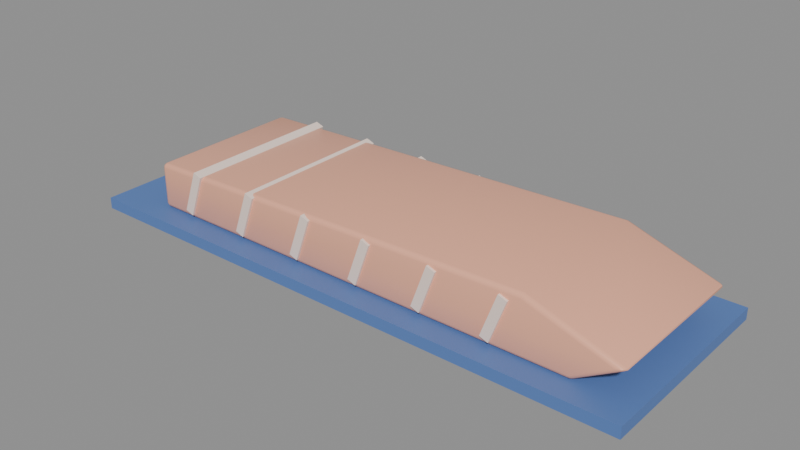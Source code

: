 # Source: SM_Salmon.blend  (saved by Blender 5.3.31; exported with 4.5.12 LTS)
import bpy
from mathutils import Matrix  # noqa: F401  (used for matrix-valued properties, if any)

bpy.ops.wm.read_factory_settings(use_empty=True)
scene = bpy.context.scene
scene.name = 'Scene'

# ---- materials (node trees are filled in below, after node groups)
mat_m_c_944429_0 = bpy.data.materials.new('M_C_944429_0')
mat_m_c_944429_0.diffuse_color = (0.95, 0.45, 0.3, 1.0)
mat_m_c_977969_0 = bpy.data.materials.new('M_C_977969_0')
mat_m_c_977969_0.diffuse_color = (0.98, 0.8, 0.7, 1.0)
mat_m_c_091949_0 = bpy.data.materials.new('M_C_091949_0')
mat_m_c_091949_0.diffuse_color = (0.1, 0.2, 0.5, 1.0)

# ---- node groups
ng_smooth_by_angle = bpy.data.node_groups.new('Smooth by Angle', 'GeometryNodeTree')
_s = ng_smooth_by_angle.interface.new_socket(name='Mesh', in_out='OUTPUT', socket_type='NodeSocketGeometry')
_s = ng_smooth_by_angle.interface.new_socket(name='Mesh', in_out='INPUT', socket_type='NodeSocketGeometry')
_s = ng_smooth_by_angle.interface.new_socket(name='Angle', in_out='INPUT', socket_type='NodeSocketFloat')
_s.subtype = 'ANGLE'
_s.default_value = 0.5236
_s.min_value = 0.0
_s.max_value = 3.142
_s.description = 'Maximum face angle for smooth edges'
_s = ng_smooth_by_angle.interface.new_socket(name='Ignore Sharpness', in_out='INPUT', socket_type='NodeSocketBool')
_s.force_non_field = True
ng_smooth_by_angle.is_modifier = True
_N = ng_smooth_by_angle.nodes; _L = ng_smooth_by_angle.links
n0 = _N.new('GeometryNodeSetShadeSmooth'); n0.name = 'Set Shade Smooth'; n0.location = (120, -80)
n0.domain = 'EDGE'
n1 = _N.new('GeometryNodeSetShadeSmooth'); n1.name = 'Set Shade Smooth.001'; n1.location = (300, -80)
n2 = _N.new('NodeGroupOutput'); n2.name = 'Group Output'; n2.location = (480, -80)
n3 = _N.new('GeometryNodeInputMeshEdgeAngle'); n3.name = 'Edge Angle'; n3.location = (-440, -240)
n4 = _N.new('NodeGroupInput'); n4.name = 'Group Input'; n4.location = (-80, -80)
n5 = _N.new('GeometryNodeInputEdgeSmooth'); n5.name = 'Is Edge Smooth'; n5.location = (-260, -120)
n6 = _N.new('GeometryNodeInputShadeSmooth'); n6.name = 'Is Shade Smooth'; n6.location = (-440, -397)
n7 = _N.new('FunctionNodeCompare'); n7.name = 'Compare'; n7.location = (-260, -260)
n7.operation = 'LESS_EQUAL'
n8 = _N.new('FunctionNodeBooleanMath'); n8.name = 'Boolean Math.001'; n8.location = (-80, -260)
n9 = _N.new('NodeGroupInput'); n9.name = 'Group Input.001'; n9.location = (-440, -329)
n10 = _N.new('NodeGroupInput'); n10.name = 'Group Input.002'; n10.location = (-259, -189)
n11 = _N.new('FunctionNodeBooleanMath'); n11.name = 'Boolean Math'; n11.location = (-80, -149)
n11.operation = 'OR'
n12 = _N.new('FunctionNodeBooleanMath'); n12.name = 'Boolean Math.002'; n12.location = (-260, -380)
n12.operation = 'OR'
n13 = _N.new('NodeGroupInput'); n13.name = 'Group Input.003'; n13.location = (-440, -460)
_L.new(n3.outputs[0], n7.inputs[0])
_L.new(n1.outputs[0], n2.inputs[0])
_L.new(n9.outputs[1], n7.inputs[1])
_L.new(n7.outputs[0], n8.inputs[0])
_L.new(n4.outputs[0], n0.inputs[0])
_L.new(n0.outputs[0], n1.inputs[0])
_L.new(n8.outputs[0], n0.inputs[2])
_L.new(n10.outputs[2], n11.inputs[1])
_L.new(n5.outputs[0], n11.inputs[0])
_L.new(n11.outputs[0], n0.inputs[1])
_L.new(n13.outputs[2], n12.inputs[1])
_L.new(n6.outputs[0], n12.inputs[0])
_L.new(n12.outputs[0], n8.inputs[1])
n2.is_active_output = True

# ---- material node trees
mat_m_c_944429_0.use_nodes = True; mat_m_c_944429_0.node_tree.nodes.clear()
_N = mat_m_c_944429_0.node_tree.nodes; _L = mat_m_c_944429_0.node_tree.links
n0 = _N.new('ShaderNodeBsdfPrincipled'); n0.name = 'Principled BSDF'; n0.location = (-200, 100)
n0.inputs[0].default_value = (0.95, 0.45, 0.3, 1.0)
n0.inputs[2].default_value = 0.3
n0.inputs[10].default_value = 0.005
n1 = _N.new('ShaderNodeOutputMaterial'); n1.name = 'Material Output'; n1.location = (200, 100)
_L.new(n0.outputs[0], n1.inputs[0])
n1.is_active_output = True
mat_m_c_977969_0.use_nodes = True; mat_m_c_977969_0.node_tree.nodes.clear()
_N = mat_m_c_977969_0.node_tree.nodes; _L = mat_m_c_977969_0.node_tree.links
n0 = _N.new('ShaderNodeBsdfPrincipled'); n0.name = 'Principled BSDF'; n0.location = (-200, 100)
n0.inputs[0].default_value = (0.98, 0.8, 0.7, 1.0)
n0.inputs[10].default_value = 0.005
n1 = _N.new('ShaderNodeOutputMaterial'); n1.name = 'Material Output'; n1.location = (200, 100)
_L.new(n0.outputs[0], n1.inputs[0])
n1.is_active_output = True
mat_m_c_091949_0.use_nodes = True; mat_m_c_091949_0.node_tree.nodes.clear()
_N = mat_m_c_091949_0.node_tree.nodes; _L = mat_m_c_091949_0.node_tree.links
n0 = _N.new('ShaderNodeBsdfPrincipled'); n0.name = 'Principled BSDF'; n0.location = (-200, 100)
n0.inputs[0].default_value = (0.1, 0.2, 0.5, 1.0)
n0.inputs[10].default_value = 0.005
n1 = _N.new('ShaderNodeOutputMaterial'); n1.name = 'Material Output'; n1.location = (200, 100)
_L.new(n0.outputs[0], n1.inputs[0])
n1.is_active_output = True

# ---- meshes
me_sm_salmon = bpy.data.meshes.new('SM_Salmon')
me_sm_salmon.from_pydata([(-0.1, -0.033, 0.002), (-0.098, -0.033, 0.0), (-0.098, -0.035, 0.002), (-0.09973, -0.033, 0.001001), (-0.09973, -0.034, 0.002), (-0.09947, -0.03396, 0.001044), (-0.098, -0.034, 0.0002672), (-0.099, -0.033, 0.0002672), (-0.09896, -0.03396, 0.0005267), (-0.099, -0.03473, 0.002), (-0.098, -0.03473, 0.001001), (-0.09896, -0.03447, 0.001044), (0.1017, -0.033, 0.001029), (0.09945, -0.035, 0.002), (0.098, -0.033, 0.0), (0.1012, -0.03398, 0.001045), (0.1006, -0.033, 0.0005269), (0.1003, -0.03395, 0.0006095), (0.09898, -0.0347, 0.00102), (0.1003, -0.0347, 0.001397), (0.09979, -0.03448, 0.0007691), (0.09923, -0.033, 0.0001507), (0.09846, -0.03398, 0.0002958), (0.09943, -0.03395, 0.0003704), (0.1181, -0.033, 0.01262), (0.1152, -0.035, 0.01146), (0.1183, -0.033, 0.01097), (0.1175, -0.034, 0.01244), (0.119, -0.033, 0.0122), (0.1184, -0.03396, 0.01203), (0.1165, -0.03473, 0.01119), (0.1164, -0.03473, 0.01201), (0.1177, -0.03447, 0.01173), (0.1191, -0.033, 0.01159), (0.1177, -0.034, 0.01101), (0.1184, -0.03396, 0.01161), (0.07971, -0.035, 0.02299), (0.08, -0.033, 0.025), (0.07986, -0.03473, 0.024), (0.07996, -0.034, 0.02473), (-0.1, -0.033, 0.018), (-0.098, -0.035, 0.01805), (-0.098, -0.033, 0.02006), (-0.09973, -0.034, 0.01801), (-0.09973, -0.033, 0.01901), (-0.09947, -0.03396, 0.01897), (-0.098, -0.03473, 0.01905), (-0.099, -0.03473, 0.01803), (-0.09896, -0.03447, 0.01899), (-0.099, -0.033, 0.01976), (-0.098, -0.034, 0.01979), (-0.09896, -0.03396, 0.0195), (-0.1, 0.033, 0.002), (-0.098, 0.035, 0.002), (-0.098, 0.033, 0.0), (-0.09973, 0.034, 0.002), (-0.09973, 0.033, 0.001001), (-0.09947, 0.03396, 0.001044), (-0.098, 0.03473, 0.001001), (-0.099, 0.03473, 0.002), (-0.09896, 0.03447, 0.001044), (-0.099, 0.033, 0.0002672), (-0.098, 0.034, 0.0002672), (-0.09896, 0.03396, 0.0005267), (0.098, 0.033, 0.0), (0.09945, 0.035, 0.002), (0.1017, 0.033, 0.001029), (0.09846, 0.03398, 0.0002958), (0.09923, 0.033, 0.0001507), (0.09943, 0.03395, 0.0003704), (0.1003, 0.0347, 0.001397), (0.09898, 0.0347, 0.00102), (0.09979, 0.03448, 0.0007691), (0.1006, 0.033, 0.0005269), (0.1012, 0.03398, 0.001045), (0.1003, 0.03395, 0.0006095), (0.1183, 0.033, 0.01097), (0.1152, 0.035, 0.01146), (0.1181, 0.033, 0.01262), (0.1177, 0.034, 0.01101), (0.1191, 0.033, 0.01159), (0.1184, 0.03396, 0.01161), (0.1164, 0.03473, 0.01201), (0.1165, 0.03473, 0.01119), (0.1177, 0.03447, 0.01173), (0.119, 0.033, 0.0122), (0.1175, 0.034, 0.01244), (0.1184, 0.03396, 0.01203), (0.07971, 0.035, 0.02299), (0.08, 0.033, 0.025), (0.07986, 0.03473, 0.024), (0.07996, 0.034, 0.02473), (-0.1, 0.033, 0.018), (-0.098, 0.033, 0.02006), (-0.098, 0.035, 0.01805), (-0.09973, 0.033, 0.01901), (-0.09973, 0.034, 0.01801), (-0.09947, 0.03396, 0.01897), (-0.098, 0.034, 0.01979), (-0.099, 0.033, 0.01976), (-0.09896, 0.03396, 0.0195), (-0.099, 0.03473, 0.01803), (-0.098, 0.03473, 0.01905), (-0.09896, 0.03447, 0.01899), (-0.0853, -0.036, 0.003287), (-0.07846, -0.036, 0.02208), (-0.0853, 0.036, 0.003287), (-0.07846, 0.036, 0.02208), (-0.08154, -0.036, 0.001919), (-0.0747, -0.036, 0.02071), (-0.08154, 0.036, 0.001919), (-0.0747, 0.036, 0.02071), (-0.0553, -0.036, 0.003287), (-0.04846, -0.036, 0.02208), (-0.0553, 0.036, 0.003287), (-0.04846, 0.036, 0.02208), (-0.05154, -0.036, 0.001919), (-0.0447, -0.036, 0.02071), (-0.05154, 0.036, 0.001919), (-0.0447, 0.036, 0.02071), (-0.0253, -0.036, 0.003287), (-0.01846, -0.036, 0.02208), (-0.0253, 0.036, 0.003287), (-0.01846, 0.036, 0.02208), (-0.02154, -0.036, 0.001919), (-0.0147, -0.036, 0.02071), (-0.02154, 0.036, 0.001919), (-0.0147, 0.036, 0.02071), (0.0047, -0.036, 0.003287), (0.01154, -0.036, 0.02208), (0.0047, 0.036, 0.003287), (0.01154, 0.036, 0.02208), (0.008459, -0.036, 0.001919), (0.0153, -0.036, 0.02071), (0.008459, 0.036, 0.001919), (0.0153, 0.036, 0.02071), (0.0347, -0.036, 0.003287), (0.04154, -0.036, 0.02208), (0.0347, 0.036, 0.003287), (0.04154, 0.036, 0.02208), (0.03846, -0.036, 0.001919), (0.0453, -0.036, 0.02071), (0.03846, 0.036, 0.001919), (0.0453, 0.036, 0.02071), (0.0647, -0.036, 0.003287), (0.07154, -0.036, 0.02208), (0.0647, 0.036, 0.003287), (0.07154, 0.036, 0.02208), (0.06846, -0.036, 0.001919), (0.0753, -0.036, 0.02071), (0.06846, 0.036, 0.001919), (0.0753, 0.036, 0.02071), (-0.125, -0.045, -0.005), (-0.125, -0.045, 0.0), (-0.125, 0.045, -0.005), (-0.125, 0.045, 0.0), (0.125, -0.045, -0.005), (0.125, -0.045, 0.0), (0.125, 0.045, -0.005), (0.125, 0.045, 0.0)], [], [(0, 3, 5, 4), (3, 7, 8, 5), (1, 6, 8, 7), (6, 10, 11, 8), (2, 9, 11, 10), (9, 4, 5, 11), (5, 8, 11), (12, 15, 17, 16), (15, 19, 20, 17), (13, 18, 20, 19), (18, 22, 23, 20), (14, 21, 23, 22), (21, 16, 17, 23), (17, 20, 23), (24, 27, 29, 28), (27, 31, 32, 29), (25, 30, 32, 31), (30, 34, 35, 32), (26, 33, 35, 34), (33, 28, 29, 35), (29, 32, 35), (40, 43, 45, 44), (43, 47, 48, 45), (41, 46, 48, 47), (46, 50, 51, 48), (42, 49, 51, 50), (49, 44, 45, 51), (45, 48, 51), (52, 55, 57, 56), (55, 59, 60, 57), (53, 58, 60, 59), (58, 62, 63, 60), (54, 61, 63, 62), (61, 56, 57, 63), (57, 60, 63), (64, 67, 69, 68), (67, 71, 72, 69), (65, 70, 72, 71), (70, 74, 75, 72), (66, 73, 75, 74), (73, 68, 69, 75), (69, 72, 75), (76, 79, 81, 80), (79, 83, 84, 81), (77, 82, 84, 83), (82, 86, 87, 84), (78, 85, 87, 86), (85, 80, 81, 87), (81, 84, 87), (92, 95, 97, 96), (95, 99, 100, 97), (93, 98, 100, 99), (98, 102, 103, 100), (94, 101, 103, 102), (101, 96, 97, 103), (97, 100, 103), (2, 41, 47, 9), (9, 47, 43, 4), (4, 43, 40, 0), (41, 36, 38, 46), (46, 38, 39, 50), (50, 39, 37, 42), (36, 25, 31, 38), (38, 31, 27, 39), (39, 27, 24, 37), (25, 13, 19, 30), (30, 19, 15, 34), (34, 15, 12, 26), (13, 2, 10, 18), (18, 10, 6, 22), (22, 6, 1, 14), (94, 53, 59, 101), (101, 59, 55, 96), (96, 55, 52, 92), (53, 65, 71, 58), (58, 71, 67, 62), (62, 67, 64, 54), (65, 77, 83, 70), (70, 83, 79, 74), (74, 79, 76, 66), (77, 88, 90, 82), (82, 90, 91, 86), (86, 91, 89, 78), (88, 94, 102, 90), (90, 102, 98, 91), (91, 98, 93, 89), (54, 1, 7, 61), (61, 7, 3, 56), (56, 3, 0, 52), (14, 64, 68, 21), (21, 68, 73, 16), (16, 73, 66, 12), (26, 76, 80, 33), (33, 80, 85, 28), (28, 85, 78, 24), (42, 93, 99, 49), (49, 99, 95, 44), (44, 95, 92, 40), (40, 92, 52, 0), (41, 2, 13, 25, 36), (1, 54, 64, 14), (12, 66, 76, 26), (24, 78, 89, 37), (37, 89, 93, 42), (53, 94, 88, 77, 65), (104, 105, 107, 106), (106, 107, 111, 110), (110, 111, 109, 108), (108, 109, 105, 104), (106, 110, 108, 104), (111, 107, 105, 109), (112, 113, 115, 114), (114, 115, 119, 118), (118, 119, 117, 116), (116, 117, 113, 112), (114, 118, 116, 112), (119, 115, 113, 117), (120, 121, 123, 122), (122, 123, 127, 126), (126, 127, 125, 124), (124, 125, 121, 120), (122, 126, 124, 120), (127, 123, 121, 125), (128, 129, 131, 130), (130, 131, 135, 134), (134, 135, 133, 132), (132, 133, 129, 128), (130, 134, 132, 128), (135, 131, 129, 133), (136, 137, 139, 138), (138, 139, 143, 142), (142, 143, 141, 140), (140, 141, 137, 136), (138, 142, 140, 136), (143, 139, 137, 141), (144, 145, 147, 146), (146, 147, 151, 150), (150, 151, 149, 148), (148, 149, 145, 144), (146, 150, 148, 144), (151, 147, 145, 149), (152, 153, 155, 154), (154, 155, 159, 158), (158, 159, 157, 156), (156, 157, 153, 152), (154, 158, 156, 152), (159, 155, 153, 157)])
me_sm_salmon.polygons.foreach_set('use_smooth', [True] * 147)
me_sm_salmon.polygons.foreach_set('material_index', [0, 0, 0, 0, 0, 0, 0, 0, 0, 0, 0, 0, 0, 0, 0, 0, 0, 0, 0, 0, 0, 0, 0, 0, 0, 0, 0, 0, 0, 0, 0, 0, 0, 0, 0, 0, 0, 0, 0, 0, 0, 0, 0, 0, 0, 0, 0, 0, 0, 0, 0, 0, 0, 0, 0, 0, 0, 0, 0, 0, 0, 0, 0, 0, 0, 0, 0, 0, 0, 0, 0, 0, 0, 0, 0, 0, 0, 0, 0, 0, 0, 0, 0, 0, 0, 0, 0, 0, 0, 0, 0, 0, 0, 0, 0, 0, 0, 0, 0, 0, 0, 0, 0, 0, 0, 1, 1, 1, 1, 1, 1, 1, 1, 1, 1, 1, 1, 1, 1, 1, 1, 1, 1, 1, 1, 1, 1, 1, 1, 1, 1, 1, 1, 1, 1, 1, 1, 1, 1, 1, 1, 2, 2, 2, 2, 2, 2])
_uv = me_sm_salmon.uv_layers.new(name='UVMap')
_uv.uv.foreach_set('vector', [-0.165, 0.01, -0.165, 0.005007, -0.1698, 0.005218, -0.17, 0.01, -0.165, 0.005007, -0.165, 0.001336, -0.1698, 0.002634, -0.1698, 0.005218, -0.49, -0.165, -0.49, -0.17, -0.4948, -0.1698, -0.495, -0.165, -0.49, -0.17, -0.49, -0.1737, -0.4948, -0.1724, -0.4948, -0.1698, -0.49, 0.01, -0.495, 0.01, -0.4948, 0.005218, -0.49, 0.005007, -0.1737, 0.01, -0.17, 0.01, -0.1698, 0.005218, -0.1724, 0.005218, -0.1698, 0.005218, -0.1698, 0.002634, -0.1724, 0.005218, 0.5086, -0.165, 0.5058, -0.1699, 0.5015, -0.1698, 0.5029, -0.165, 0.5058, 0.005227, 0.5017, 0.006984, 0.4989, 0.003845, 0.5015, 0.003048, 0.4972, 0.01, 0.4949, 0.005099, 0.4989, 0.003845, 0.5017, 0.006984, 0.4949, -0.1735, 0.4923, -0.1699, 0.4972, -0.1698, 0.4989, -0.1724, 0.49, -0.165, 0.4961, -0.165, 0.4972, -0.1698, 0.4923, -0.1699, 0.4961, -0.165, 0.5029, -0.165, 0.5015, -0.1698, 0.4972, -0.1698, 0.5015, -0.1698, 0.4989, -0.1724, 0.4972, -0.1698, 0.5905, -0.165, 0.5875, -0.17, 0.592, -0.1698, 0.5952, -0.165, 0.5875, 0.06219, 0.5822, 0.06006, 0.5883, 0.05867, 0.592, 0.06017, 0.576, 0.05728, 0.5826, 0.05595, 0.5883, 0.05867, 0.5822, 0.06006, 0.5826, 0.05595, 0.5883, 0.05506, 0.5922, 0.05804, 0.5883, 0.05867, 0.5914, -0.165, 0.5955, -0.165, 0.5922, -0.1698, 0.5883, -0.17, -0.165, 0.05796, -0.165, 0.06098, -0.1698, 0.06017, -0.1698, 0.05804, 0.592, 0.06017, 0.5883, 0.05867, 0.5922, 0.05804, -0.165, 0.09, -0.17, 0.09004, -0.1698, 0.09485, -0.165, 0.09503, -0.17, 0.09004, -0.1737, 0.09014, -0.1724, 0.09493, -0.1698, 0.09485, -0.49, 0.09027, -0.49, 0.09527, -0.4948, 0.09493, -0.495, 0.09014, -0.49, 0.09527, -0.49, 0.09894, -0.4948, 0.09751, -0.4948, 0.09493, -0.49, -0.165, -0.495, -0.165, -0.4948, -0.1698, -0.49, -0.17, -0.165, 0.0988, -0.165, 0.09503, -0.1698, 0.09485, -0.1698, 0.09751, -0.1698, 0.09485, -0.1724, 0.09493, -0.1698, 0.09751, 0.165, 0.01, 0.17, 0.01, 0.1698, 0.005218, 0.165, 0.005007, 0.17, 0.01, 0.1737, 0.01, 0.1724, 0.005218, 0.1698, 0.005218, -0.49, 0.01, -0.49, 0.005007, -0.4948, 0.005218, -0.495, 0.01, -0.49, 0.1737, -0.49, 0.17, -0.4948, 0.1698, -0.4948, 0.1724, -0.49, 0.165, -0.495, 0.165, -0.4948, 0.1698, -0.49, 0.17, 0.165, 0.001336, 0.165, 0.005007, 0.1698, 0.005218, 0.1698, 0.002634, 0.1698, 0.005218, 0.1724, 0.005218, 0.1698, 0.002634, 0.49, 0.165, 0.4923, 0.1699, 0.4972, 0.1698, 0.4961, 0.165, 0.4923, 0.1699, 0.4949, 0.1735, 0.4989, 0.1724, 0.4972, 0.1698, 0.4972, 0.01, 0.5017, 0.006984, 0.4989, 0.003845, 0.4949, 0.005099, 0.5017, 0.006984, 0.5058, 0.005227, 0.5015, 0.003048, 0.4989, 0.003845, 0.5086, 0.165, 0.5029, 0.165, 0.5015, 0.1698, 0.5058, 0.1699, 0.5029, 0.165, 0.4961, 0.165, 0.4972, 0.1698, 0.5015, 0.1698, 0.4972, 0.1698, 0.4989, 0.1724, 0.5015, 0.1698, 0.5914, 0.165, 0.5883, 0.17, 0.5922, 0.1698, 0.5955, 0.165, 0.5883, 0.05506, 0.5826, 0.05595, 0.5883, 0.05867, 0.5922, 0.05804, 0.576, 0.05728, 0.5822, 0.06006, 0.5883, 0.05867, 0.5826, 0.05595, 0.5822, 0.06006, 0.5875, 0.06219, 0.592, 0.06017, 0.5883, 0.05867, 0.5905, 0.165, 0.5952, 0.165, 0.592, 0.1698, 0.5875, 0.17, 0.165, 0.06098, 0.165, 0.05796, 0.1698, 0.05804, 0.1698, 0.06017, 0.5922, 0.05804, 0.5883, 0.05867, 0.592, 0.06017, 0.165, 0.09, 0.165, 0.09503, 0.1698, 0.09485, 0.17, 0.09004, 0.165, 0.09503, 0.165, 0.0988, 0.1698, 0.09751, 0.1698, 0.09485, -0.49, 0.165, -0.49, 0.17, -0.4948, 0.1698, -0.495, 0.165, -0.49, 0.09894, -0.49, 0.09527, -0.4948, 0.09493, -0.4948, 0.09751, -0.49, 0.09027, -0.495, 0.09014, -0.4948, 0.09493, -0.49, 0.09527, 0.1737, 0.09014, 0.17, 0.09004, 0.1698, 0.09485, 0.1724, 0.09493, 0.1698, 0.09485, 0.1698, 0.09751, 0.1724, 0.09493, -0.49, 0.01, -0.49, 0.09027, -0.495, 0.09014, -0.495, 0.01, -0.1737, 0.01, -0.1737, 0.09014, -0.17, 0.09004, -0.17, 0.01, -0.17, 0.01, -0.17, 0.09004, -0.165, 0.09, -0.165, 0.01, -0.49, 0.09027, 0.3986, 0.115, 0.3993, 0.12, -0.49, 0.09527, -0.49, 0.09527, 0.3993, 0.12, 0.3998, 0.1237, -0.49, 0.09894, -0.49, -0.17, 0.3998, -0.17, 0.4, -0.165, -0.49, -0.165, 0.3986, 0.115, 0.576, 0.05728, 0.5822, 0.06006, 0.3993, 0.12, 0.3993, 0.12, 0.5822, 0.06006, 0.5875, 0.06219, 0.3998, 0.1237, 0.3998, -0.17, 0.5875, -0.17, 0.5905, -0.165, 0.4, -0.165, 0.576, 0.05728, 0.4972, 0.01, 0.5017, 0.006984, 0.5826, 0.05595, 0.5826, 0.05595, 0.5017, 0.006984, 0.5058, 0.005227, 0.5883, 0.05506, 0.5883, -0.17, 0.5058, -0.1699, 0.5086, -0.165, 0.5914, -0.165, 0.4972, 0.01, -0.49, 0.01, -0.49, 0.005007, 0.4949, 0.005099, 0.4949, -0.1735, -0.49, -0.1737, -0.49, -0.17, 0.4923, -0.1699, 0.4923, -0.1699, -0.49, -0.17, -0.49, -0.165, 0.49, -0.165, -0.49, 0.09027, -0.49, 0.01, -0.495, 0.01, -0.495, 0.09014, 0.1737, 0.09014, 0.1737, 0.01, 0.17, 0.01, 0.17, 0.09004, 0.17, 0.09004, 0.17, 0.01, 0.165, 0.01, 0.165, 0.09, -0.49, 0.01, 0.4972, 0.01, 0.4949, 0.005099, -0.49, 0.005007, -0.49, 0.1737, 0.4949, 0.1735, 0.4923, 0.1699, -0.49, 0.17, -0.49, 0.17, 0.4923, 0.1699, 0.49, 0.165, -0.49, 0.165, 0.4972, 0.01, 0.576, 0.05728, 0.5826, 0.05595, 0.5017, 0.006984, 0.5017, 0.006984, 0.5826, 0.05595, 0.5883, 0.05506, 0.5058, 0.005227, 0.5058, 0.1699, 0.5883, 0.17, 0.5914, 0.165, 0.5086, 0.165, 0.576, 0.05728, 0.3986, 0.115, 0.3993, 0.12, 0.5822, 0.06006, 0.5822, 0.06006, 0.3993, 0.12, 0.3998, 0.1237, 0.5875, 0.06219, 0.5875, 0.17, 0.3998, 0.17, 0.4, 0.165, 0.5905, 0.165, 0.3986, 0.115, -0.49, 0.09027, -0.49, 0.09527, 0.3993, 0.12, 0.3993, 0.12, -0.49, 0.09527, -0.49, 0.09894, 0.3998, 0.1237, 0.3998, 0.17, -0.49, 0.17, -0.49, 0.165, 0.4, 0.165, -0.49, 0.165, -0.49, -0.165, -0.495, -0.165, -0.495, 0.165, -0.495, 0.165, -0.495, -0.165, -0.4987, -0.165, -0.4987, 0.165, 0.165, 0.005007, -0.165, 0.005007, -0.165, 0.01, 0.165, 0.01, 0.49, -0.165, 0.49, 0.165, 0.4961, 0.165, 0.4961, -0.165, 0.4961, -0.165, 0.4961, 0.165, 0.5029, 0.165, 0.5029, -0.165, 0.5029, -0.165, 0.5029, 0.165, 0.5086, 0.165, 0.5086, -0.165, 0.5914, -0.165, 0.5914, 0.165, 0.5955, 0.165, 0.5955, -0.165, -0.165, 0.05796, 0.165, 0.05796, 0.165, 0.06098, -0.165, 0.06098, 0.5952, -0.165, 0.5952, 0.165, 0.5905, 0.165, 0.5905, -0.165, -0.49, -0.165, -0.49, 0.165, -0.495, 0.165, -0.495, -0.165, -0.165, 0.0988, 0.165, 0.0988, 0.165, 0.09503, -0.165, 0.09503, -0.165, 0.09503, 0.165, 0.09503, 0.165, 0.09, -0.165, 0.09, -0.165, 0.09, 0.165, 0.09, 0.165, 0.01, -0.165, 0.01, -0.49, 0.09027, -0.49, 0.01, 0.4972, 0.01, 0.576, 0.05728, 0.3986, 0.115, -0.49, -0.165, -0.49, 0.165, 0.49, 0.165, 0.49, -0.165, 0.5086, -0.165, 0.5086, 0.165, 0.5914, 0.165, 0.5914, -0.165, 0.5905, -0.165, 0.5905, 0.165, 0.4, 0.165, 0.4, -0.165, 0.4, -0.165, 0.4, 0.165, -0.49, 0.165, -0.49, -0.165, -0.49, 0.01, -0.49, 0.09027, 0.3986, 0.115, 0.576, 0.05728, 0.4972, 0.01, -0.18, 0.01644, -0.18, 0.1104, 0.18, 0.1104, 0.18, 0.01644, -0.4265, 0.01644, -0.3923, 0.1104, -0.3735, 0.1036, -0.4077, 0.009595, 0.18, 0.009595, 0.18, 0.1036, -0.18, 0.1036, -0.18, 0.009595, -0.4077, 0.009595, -0.3735, 0.1036, -0.3923, 0.1104, -0.4265, 0.01644, -0.4265, 0.18, -0.4077, 0.18, -0.4077, -0.18, -0.4265, -0.18, -0.3735, 0.18, -0.3923, 0.18, -0.3923, -0.18, -0.3735, -0.18, -0.18, 0.01644, -0.18, 0.1104, 0.18, 0.1104, 0.18, 0.01644, -0.2765, 0.01644, -0.2423, 0.1104, -0.2235, 0.1036, -0.2577, 0.009595, 0.18, 0.009595, 0.18, 0.1036, -0.18, 0.1036, -0.18, 0.009595, -0.2577, 0.009595, -0.2235, 0.1036, -0.2423, 0.1104, -0.2765, 0.01644, -0.2765, 0.18, -0.2577, 0.18, -0.2577, -0.18, -0.2765, -0.18, -0.2235, 0.18, -0.2423, 0.18, -0.2423, -0.18, -0.2235, -0.18, -0.18, 0.01644, -0.18, 0.1104, 0.18, 0.1104, 0.18, 0.01644, -0.1265, 0.01644, -0.0923, 0.1104, -0.0735, 0.1036, -0.1077, 0.009595, 0.18, 0.009595, 0.18, 0.1036, -0.18, 0.1036, -0.18, 0.009595, -0.1077, 0.009595, -0.0735, 0.1036, -0.0923, 0.1104, -0.1265, 0.01644, -0.1265, 0.18, -0.1077, 0.18, -0.1077, -0.18, -0.1265, -0.18, -0.0735, 0.18, -0.0923, 0.18, -0.0923, -0.18, -0.0735, -0.18, -0.18, 0.01644, -0.18, 0.1104, 0.18, 0.1104, 0.18, 0.01644, 0.0235, 0.01644, 0.0577, 0.1104, 0.0765, 0.1036, 0.0423, 0.009595, 0.18, 0.009595, 0.18, 0.1036, -0.18, 0.1036, -0.18, 0.009595, 0.0423, 0.009595, 0.0765, 0.1036, 0.0577, 0.1104, 0.0235, 0.01644, 0.0235, 0.18, 0.0423, 0.18, 0.0423, -0.18, 0.0235, -0.18, 0.0765, 0.18, 0.0577, 0.18, 0.0577, -0.18, 0.0765, -0.18, -0.18, 0.01644, -0.18, 0.1104, 0.18, 0.1104, 0.18, 0.01644, 0.1735, 0.01644, 0.2077, 0.1104, 0.2265, 0.1036, 0.1923, 0.009595, 0.18, 0.009595, 0.18, 0.1036, -0.18, 0.1036, -0.18, 0.009595, 0.1923, 0.009595, 0.2265, 0.1036, 0.2077, 0.1104, 0.1735, 0.01644, 0.1735, 0.18, 0.1923, 0.18, 0.1923, -0.18, 0.1735, -0.18, 0.2265, 0.18, 0.2077, 0.18, 0.2077, -0.18, 0.2265, -0.18, -0.18, 0.01644, -0.18, 0.1104, 0.18, 0.1104, 0.18, 0.01644, 0.3235, 0.01644, 0.3577, 0.1104, 0.3765, 0.1036, 0.3423, 0.009595, 0.18, 0.009595, 0.18, 0.1036, -0.18, 0.1036, -0.18, 0.009595, 0.3423, 0.009595, 0.3765, 0.1036, 0.3577, 0.1104, 0.3235, 0.01644, 0.3235, 0.18, 0.3423, 0.18, 0.3423, -0.18, 0.3235, -0.18, 0.3765, 0.18, 0.3577, 0.18, 0.3577, -0.18, 0.3765, -0.18, -0.225, -0.025, -0.225, 0.0, 0.225, 0.0, 0.225, -0.025, -0.625, -0.025, -0.625, 0.0, 0.625, 0.0, 0.625, -0.025, 0.225, -0.025, 0.225, 0.0, -0.225, 0.0, -0.225, -0.025, 0.625, -0.025, 0.625, 0.0, -0.625, 0.0, -0.625, -0.025, -0.625, 0.225, 0.625, 0.225, 0.625, -0.225, -0.625, -0.225, 0.625, 0.225, -0.625, 0.225, -0.625, -0.225, 0.625, -0.225])
me_sm_salmon.materials.append(mat_m_c_944429_0)
me_sm_salmon.materials.append(mat_m_c_977969_0)
me_sm_salmon.materials.append(mat_m_c_091949_0)
me_sm_salmon.update()

# ---- objects
ob_sm_salmon = bpy.data.objects.new('SM_Salmon', me_sm_salmon)

# ---- transforms, parenting, visibility, modifiers, constraints
ob_sm_salmon.location = (0.0, 0.0, 0.0)
_m = ob_sm_salmon.modifiers.new('Smooth by Angle', 'NODES')
_m.node_group = ng_smooth_by_angle
_gi = [s.identifier for s in ng_smooth_by_angle.interface.items_tree if s.item_type == 'SOCKET' and s.in_out == 'INPUT']
_m[_gi[1]] = 0.6109  # 'Angle'
_m.use_pin_to_last = True
_m.show_group_selector = False

# ---- collection membership
scene.collection.objects.link(ob_sm_salmon)

# ---- scene / render settings (as saved in the file)
scene.frame_start = 1; scene.frame_end = 250; scene.frame_set(1)
scene.render.engine = 'BLENDER_EEVEE_NEXT'
scene.render.bake_bias = 0.0
scene.render.bake_samples = 0
scene.render.compositor_device = 'GPU'
scene.eevee.use_volume_custom_range = False
scene.eevee.fast_gi_thickness_near = 0.1
scene.eevee.fast_gi_thickness_far = 0.0
scene.eevee.ray_tracing_options.screen_trace_thickness = 0.1
bpy.context.view_layer.update()

# ---- added for rendering (the .blend has no active camera and no usable light): camera, sun + grey world if the file has none
cam_auto = bpy.data.cameras.new('AutoCamera')
cam_auto.lens = 50.0
cam_auto.sensor_width = 36.0
cam_auto.clip_end = 1000.0
ob_auto_camera = bpy.data.objects.new('AutoCamera', cam_auto)
scene.collection.objects.link(ob_auto_camera)
ob_auto_camera.location = (0.2474, -0.29688, 0.20792)
ob_auto_camera.rotation_euler = (1.09748, -7.21219e-08, 0.694738)
scene.camera = ob_auto_camera
light_auto_sun = bpy.data.lights.new('AutoSun', 'SUN')
light_auto_sun.energy = 3.0
light_auto_sun.angle = 0.0523599
ob_auto_sun = bpy.data.objects.new('AutoSun', light_auto_sun)
scene.collection.objects.link(ob_auto_sun)
ob_auto_sun.rotation_euler = (0.872665, 0.174533, 0.523599)
if scene.world is None:
    world_auto = bpy.data.worlds.new('AutoWorld')
    world_auto.color = (0.3, 0.3, 0.3)
    scene.world = world_auto
bpy.context.view_layer.update()
